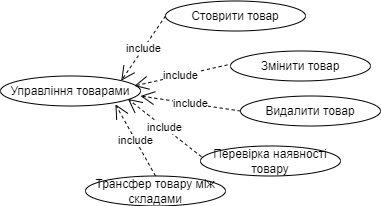

The diagram above was exported from draw.io. Its source (the exported page's mxGraphModel, read from the mxfile embedded in the PNG):
<mxGraphModel dx="898" dy="2071" grid="1" gridSize="10" guides="1" tooltips="1" connect="1" arrows="1" fold="1" page="1" pageScale="1" pageWidth="827" pageHeight="1169" math="0" shadow="0">
  <root>
    <mxCell id="0" />
    <mxCell id="1" parent="0" />
    <mxCell id="2" value="Управління товарами " style="ellipse;whiteSpace=wrap;html=1;" vertex="1" parent="1">
      <mxGeometry x="1200" y="638.5" width="140" height="30" as="geometry" />
    </mxCell>
    <mxCell id="3" value="Перевірка наявності товару " style="ellipse;whiteSpace=wrap;html=1;" vertex="1" parent="1">
      <mxGeometry x="1400" y="708.5" width="140" height="30" as="geometry" />
    </mxCell>
    <mxCell id="4" value="Стоврити товар" style="ellipse;whiteSpace=wrap;html=1;" vertex="1" parent="1">
      <mxGeometry x="1365" y="563.5" width="140" height="30" as="geometry" />
    </mxCell>
    <mxCell id="5" value="Змінити товар" style="ellipse;whiteSpace=wrap;html=1;" vertex="1" parent="1">
      <mxGeometry x="1430" y="613.5" width="140" height="30" as="geometry" />
    </mxCell>
    <mxCell id="6" value="Видалити товар" style="ellipse;whiteSpace=wrap;html=1;" vertex="1" parent="1">
      <mxGeometry x="1440" y="658.5" width="140" height="30" as="geometry" />
    </mxCell>
    <mxCell id="7" value="Трансфер товару між складами" style="ellipse;whiteSpace=wrap;html=1;" vertex="1" parent="1">
      <mxGeometry x="1285" y="738.5" width="140" height="30" as="geometry" />
    </mxCell>
    <mxCell id="8" value="include" style="endArrow=open;endSize=12;dashed=1;html=1;rounded=0;exitX=-0.022;exitY=0.463;exitDx=0;exitDy=0;entryX=0.956;entryY=0.332;entryDx=0;entryDy=0;exitPerimeter=0;entryPerimeter=0;" edge="1" source="5" target="2" parent="1">
      <mxGeometry width="160" relative="1" as="geometry">
        <mxPoint x="1399.9999999999964" y="523.5" as="sourcePoint" />
        <mxPoint x="1335.000000000004" y="523.5" as="targetPoint" />
      </mxGeometry>
    </mxCell>
    <mxCell id="9" value="include" style="endArrow=open;endSize=12;dashed=1;html=1;rounded=0;exitX=0;exitY=0.5;exitDx=0;exitDy=0;" edge="1" source="6" parent="1">
      <mxGeometry width="160" relative="1" as="geometry">
        <mxPoint x="1436.9199999999996" y="637.39" as="sourcePoint" />
        <mxPoint x="1340" y="658.5" as="targetPoint" />
      </mxGeometry>
    </mxCell>
    <mxCell id="10" value="include" style="endArrow=open;endSize=12;dashed=1;html=1;rounded=0;exitX=0.007;exitY=0.359;exitDx=0;exitDy=0;exitPerimeter=0;entryX=0.91;entryY=0.765;entryDx=0;entryDy=0;entryPerimeter=0;" edge="1" source="3" target="2" parent="1">
      <mxGeometry width="160" relative="1" as="geometry">
        <mxPoint x="1450.000000000004" y="683.5" as="sourcePoint" />
        <mxPoint x="1340" y="648.5" as="targetPoint" />
      </mxGeometry>
    </mxCell>
    <mxCell id="11" value="include" style="endArrow=open;endSize=12;dashed=1;html=1;rounded=0;exitX=0;exitY=0.5;exitDx=0;exitDy=0;entryX=1;entryY=0;entryDx=0;entryDy=0;" edge="1" source="4" target="2" parent="1">
      <mxGeometry width="160" relative="1" as="geometry">
        <mxPoint x="1436.9199999999996" y="637.39" as="sourcePoint" />
        <mxPoint x="1350.000000000004" y="663.5" as="targetPoint" />
      </mxGeometry>
    </mxCell>
    <mxCell id="12" value="include" style="endArrow=open;endSize=12;dashed=1;html=1;rounded=0;exitX=0.5;exitY=0;exitDx=0;exitDy=0;entryX=0.821;entryY=0.945;entryDx=0;entryDy=0;entryPerimeter=0;" edge="1" source="7" target="2" parent="1">
      <mxGeometry width="160" relative="1" as="geometry">
        <mxPoint x="1410.98" y="729.27" as="sourcePoint" />
        <mxPoint x="1337.3999999999996" y="671.4499999999999" as="targetPoint" />
      </mxGeometry>
    </mxCell>
  </root>
</mxGraphModel>